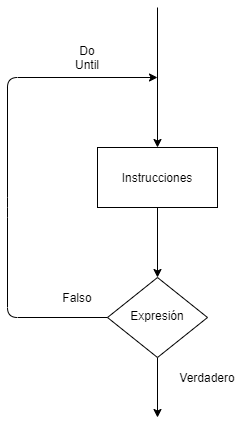

The diagram above was exported from draw.io. Its source (the exported page's mxGraphModel, read from the mxfile embedded in the PNG):
<mxGraphModel dx="1407" dy="762" grid="1" gridSize="10" guides="1" tooltips="1" connect="1" arrows="1" fold="1" page="1" pageScale="1" pageWidth="827" pageHeight="1169" math="0" shadow="0">
  <root>
    <mxCell id="WIyWlLk6GJQsqaUBKTNV-0" />
    <mxCell id="WIyWlLk6GJQsqaUBKTNV-1" parent="WIyWlLk6GJQsqaUBKTNV-0" />
    <mxCell id="pRbaqqhUNvpAdmfYjC4Y-12" style="edgeStyle=orthogonalEdgeStyle;rounded=0;orthogonalLoop=1;jettySize=auto;html=1;" edge="1" parent="WIyWlLk6GJQsqaUBKTNV-1" source="pRbaqqhUNvpAdmfYjC4Y-0">
      <mxGeometry relative="1" as="geometry">
        <mxPoint x="200" y="490" as="targetPoint" />
      </mxGeometry>
    </mxCell>
    <mxCell id="pRbaqqhUNvpAdmfYjC4Y-0" value="Expresión" style="rhombus;whiteSpace=wrap;html=1;shadow=0;fontFamily=Helvetica;fontSize=12;align=center;strokeWidth=1;spacing=6;spacingTop=-4;" vertex="1" parent="WIyWlLk6GJQsqaUBKTNV-1">
      <mxGeometry x="150" y="350" width="100" height="80" as="geometry" />
    </mxCell>
    <mxCell id="pRbaqqhUNvpAdmfYjC4Y-5" style="edgeStyle=orthogonalEdgeStyle;rounded=0;orthogonalLoop=1;jettySize=auto;html=1;entryX=0.5;entryY=0;entryDx=0;entryDy=0;" edge="1" parent="WIyWlLk6GJQsqaUBKTNV-1" source="pRbaqqhUNvpAdmfYjC4Y-1" target="pRbaqqhUNvpAdmfYjC4Y-0">
      <mxGeometry relative="1" as="geometry" />
    </mxCell>
    <mxCell id="pRbaqqhUNvpAdmfYjC4Y-1" value="Instrucciones" style="rounded=0;whiteSpace=wrap;html=1;" vertex="1" parent="WIyWlLk6GJQsqaUBKTNV-1">
      <mxGeometry x="140" y="220" width="120" height="60" as="geometry" />
    </mxCell>
    <mxCell id="pRbaqqhUNvpAdmfYjC4Y-2" style="edgeStyle=orthogonalEdgeStyle;rounded=0;orthogonalLoop=1;jettySize=auto;html=1;exitX=0.5;exitY=1;exitDx=0;exitDy=0;" edge="1" parent="WIyWlLk6GJQsqaUBKTNV-1" source="pRbaqqhUNvpAdmfYjC4Y-1" target="pRbaqqhUNvpAdmfYjC4Y-1">
      <mxGeometry relative="1" as="geometry" />
    </mxCell>
    <mxCell id="pRbaqqhUNvpAdmfYjC4Y-13" value="" style="endArrow=classic;html=1;entryX=0.5;entryY=0;entryDx=0;entryDy=0;" edge="1" parent="WIyWlLk6GJQsqaUBKTNV-1" target="pRbaqqhUNvpAdmfYjC4Y-1">
      <mxGeometry width="50" height="50" relative="1" as="geometry">
        <mxPoint x="200" y="80" as="sourcePoint" />
        <mxPoint x="225" y="90" as="targetPoint" />
      </mxGeometry>
    </mxCell>
    <mxCell id="pRbaqqhUNvpAdmfYjC4Y-14" value="Falso" style="text;html=1;strokeColor=none;fillColor=none;align=center;verticalAlign=middle;whiteSpace=wrap;rounded=0;" vertex="1" parent="WIyWlLk6GJQsqaUBKTNV-1">
      <mxGeometry x="100" y="360" width="40" height="20" as="geometry" />
    </mxCell>
    <mxCell id="pRbaqqhUNvpAdmfYjC4Y-15" value="Verdadero" style="text;html=1;strokeColor=none;fillColor=none;align=center;verticalAlign=middle;whiteSpace=wrap;rounded=0;" vertex="1" parent="WIyWlLk6GJQsqaUBKTNV-1">
      <mxGeometry x="230" y="440" width="40" height="20" as="geometry" />
    </mxCell>
    <mxCell id="pRbaqqhUNvpAdmfYjC4Y-18" value="" style="endArrow=classic;html=1;exitX=0;exitY=0.5;exitDx=0;exitDy=0;" edge="1" parent="WIyWlLk6GJQsqaUBKTNV-1" source="pRbaqqhUNvpAdmfYjC4Y-0">
      <mxGeometry width="50" height="50" relative="1" as="geometry">
        <mxPoint x="-50" y="430" as="sourcePoint" />
        <mxPoint x="200" y="150" as="targetPoint" />
        <Array as="points">
          <mxPoint x="50" y="390" />
          <mxPoint x="50" y="280" />
          <mxPoint x="50" y="150" />
        </Array>
      </mxGeometry>
    </mxCell>
    <mxCell id="pRbaqqhUNvpAdmfYjC4Y-19" value="Do Until" style="text;html=1;strokeColor=none;fillColor=none;align=center;verticalAlign=middle;whiteSpace=wrap;rounded=0;" vertex="1" parent="WIyWlLk6GJQsqaUBKTNV-1">
      <mxGeometry x="110" y="120" width="40" height="20" as="geometry" />
    </mxCell>
  </root>
</mxGraphModel>